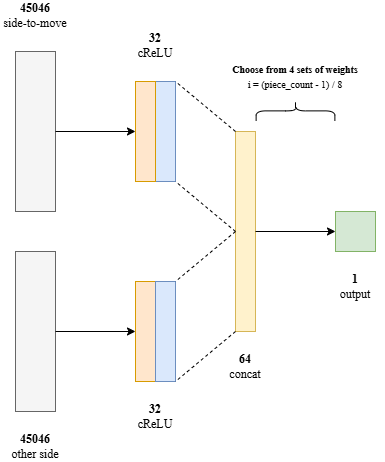

The diagram above was exported from draw.io. Its source (the exported page's mxGraphModel, read from the mxfile embedded in the PNG):
<mxGraphModel dx="983" dy="536" grid="1" gridSize="10" guides="1" tooltips="1" connect="1" arrows="1" fold="1" page="1" pageScale="1" pageWidth="827" pageHeight="1169" math="0" shadow="0">
  <root>
    <mxCell id="0" />
    <mxCell id="1" parent="0" />
    <mxCell id="9ZHSzn0l06r3QMLkypOE-1" value="" style="rounded=0;whiteSpace=wrap;html=1;fillColor=#f5f5f5;strokeColor=#666666;fontColor=#333333;" vertex="1" parent="1">
      <mxGeometry x="320" y="200" width="40" height="160" as="geometry" />
    </mxCell>
    <mxCell id="9ZHSzn0l06r3QMLkypOE-2" value="" style="rounded=0;whiteSpace=wrap;html=1;fillColor=#f5f5f5;strokeColor=#666666;fontColor=#333333;" vertex="1" parent="1">
      <mxGeometry x="320" y="400" width="40" height="160" as="geometry" />
    </mxCell>
    <mxCell id="9ZHSzn0l06r3QMLkypOE-3" value="" style="rounded=0;whiteSpace=wrap;html=1;fillColor=#dae8fc;strokeColor=#6c8ebf;" vertex="1" parent="1">
      <mxGeometry x="460" y="230" width="20" height="100" as="geometry" />
    </mxCell>
    <mxCell id="9ZHSzn0l06r3QMLkypOE-6" value="" style="rounded=0;whiteSpace=wrap;html=1;fillColor=#ffe6cc;strokeColor=#d79b00;" vertex="1" parent="1">
      <mxGeometry x="440" y="230" width="20" height="100" as="geometry" />
    </mxCell>
    <mxCell id="9ZHSzn0l06r3QMLkypOE-7" value="" style="rounded=0;whiteSpace=wrap;html=1;fillColor=#ffe6cc;strokeColor=#d79b00;" vertex="1" parent="1">
      <mxGeometry x="440" y="430" width="20" height="100" as="geometry" />
    </mxCell>
    <mxCell id="9ZHSzn0l06r3QMLkypOE-8" value="" style="rounded=0;whiteSpace=wrap;html=1;fillColor=#dae8fc;strokeColor=#6c8ebf;" vertex="1" parent="1">
      <mxGeometry x="460" y="430" width="20" height="100" as="geometry" />
    </mxCell>
    <mxCell id="9ZHSzn0l06r3QMLkypOE-9" value="" style="rounded=0;whiteSpace=wrap;html=1;fillColor=#fff2cc;strokeColor=#d6b656;" vertex="1" parent="1">
      <mxGeometry x="540" y="280" width="20" height="200" as="geometry" />
    </mxCell>
    <mxCell id="9ZHSzn0l06r3QMLkypOE-15" value="" style="endArrow=none;dashed=1;html=1;rounded=0;entryX=1;entryY=0;entryDx=0;entryDy=0;exitX=0;exitY=0;exitDx=0;exitDy=0;" edge="1" parent="1" source="9ZHSzn0l06r3QMLkypOE-9" target="9ZHSzn0l06r3QMLkypOE-3">
      <mxGeometry width="50" height="50" relative="1" as="geometry">
        <mxPoint x="370" y="380" as="sourcePoint" />
        <mxPoint x="420" y="330" as="targetPoint" />
      </mxGeometry>
    </mxCell>
    <mxCell id="9ZHSzn0l06r3QMLkypOE-16" value="" style="endArrow=none;dashed=1;html=1;rounded=0;entryX=1;entryY=0;entryDx=0;entryDy=0;exitX=0;exitY=0;exitDx=0;exitDy=0;" edge="1" parent="1">
      <mxGeometry width="50" height="50" relative="1" as="geometry">
        <mxPoint x="540" y="380" as="sourcePoint" />
        <mxPoint x="480" y="330" as="targetPoint" />
      </mxGeometry>
    </mxCell>
    <mxCell id="9ZHSzn0l06r3QMLkypOE-17" value="" style="endArrow=none;dashed=1;html=1;rounded=0;entryX=1;entryY=0;entryDx=0;entryDy=0;" edge="1" parent="1">
      <mxGeometry width="50" height="50" relative="1" as="geometry">
        <mxPoint x="540" y="380" as="sourcePoint" />
        <mxPoint x="480" y="430" as="targetPoint" />
      </mxGeometry>
    </mxCell>
    <mxCell id="9ZHSzn0l06r3QMLkypOE-18" value="" style="endArrow=none;dashed=1;html=1;rounded=0;entryX=1;entryY=0;entryDx=0;entryDy=0;" edge="1" parent="1">
      <mxGeometry width="50" height="50" relative="1" as="geometry">
        <mxPoint x="540" y="480" as="sourcePoint" />
        <mxPoint x="480" y="530" as="targetPoint" />
      </mxGeometry>
    </mxCell>
    <mxCell id="9ZHSzn0l06r3QMLkypOE-19" value="" style="endArrow=classic;html=1;rounded=0;entryX=0;entryY=0.5;entryDx=0;entryDy=0;" edge="1" parent="1" target="9ZHSzn0l06r3QMLkypOE-6">
      <mxGeometry width="50" height="50" relative="1" as="geometry">
        <mxPoint x="360" y="280" as="sourcePoint" />
        <mxPoint x="410" y="230" as="targetPoint" />
      </mxGeometry>
    </mxCell>
    <mxCell id="9ZHSzn0l06r3QMLkypOE-20" value="" style="endArrow=classic;html=1;rounded=0;entryX=0;entryY=0.5;entryDx=0;entryDy=0;" edge="1" parent="1">
      <mxGeometry width="50" height="50" relative="1" as="geometry">
        <mxPoint x="360" y="480" as="sourcePoint" />
        <mxPoint x="440" y="480" as="targetPoint" />
      </mxGeometry>
    </mxCell>
    <mxCell id="9ZHSzn0l06r3QMLkypOE-21" value="" style="rounded=0;whiteSpace=wrap;html=1;fillColor=#d5e8d4;strokeColor=#82b366;" vertex="1" parent="1">
      <mxGeometry x="640" y="360" width="40" height="40" as="geometry" />
    </mxCell>
    <mxCell id="9ZHSzn0l06r3QMLkypOE-23" value="" style="endArrow=classic;html=1;rounded=0;entryX=0;entryY=0.5;entryDx=0;entryDy=0;" edge="1" parent="1" target="9ZHSzn0l06r3QMLkypOE-21">
      <mxGeometry width="50" height="50" relative="1" as="geometry">
        <mxPoint x="560" y="380" as="sourcePoint" />
        <mxPoint x="610" y="330" as="targetPoint" />
      </mxGeometry>
    </mxCell>
    <mxCell id="9ZHSzn0l06r3QMLkypOE-24" value="&lt;div&gt;&lt;b&gt;&lt;font face=&quot;Times New Roman&quot;&gt;45046&lt;/font&gt;&lt;/b&gt;&lt;/div&gt;&lt;font style=&quot;&quot; face=&quot;Times New Roman&quot;&gt;other side&lt;/font&gt;" style="text;html=1;align=center;verticalAlign=middle;whiteSpace=wrap;rounded=0;" vertex="1" parent="1">
      <mxGeometry x="305" y="580" width="70" height="30" as="geometry" />
    </mxCell>
    <mxCell id="9ZHSzn0l06r3QMLkypOE-25" value="&lt;div&gt;&lt;b&gt;&lt;font face=&quot;Times New Roman&quot;&gt;45046&lt;/font&gt;&lt;/b&gt;&lt;/div&gt;&lt;font style=&quot;&quot; face=&quot;Times New Roman&quot;&gt;side-to-move&lt;/font&gt;" style="text;html=1;align=center;verticalAlign=middle;whiteSpace=wrap;rounded=0;" vertex="1" parent="1">
      <mxGeometry x="305" y="149" width="70" height="30" as="geometry" />
    </mxCell>
    <mxCell id="9ZHSzn0l06r3QMLkypOE-26" value="&lt;div&gt;&lt;b&gt;&lt;font face=&quot;Times New Roman&quot;&gt;32&lt;/font&gt;&lt;/b&gt;&lt;/div&gt;&lt;font face=&quot;Times New Roman&quot;&gt;cReLU&lt;/font&gt;" style="text;html=1;align=center;verticalAlign=middle;whiteSpace=wrap;rounded=0;" vertex="1" parent="1">
      <mxGeometry x="430" y="179" width="60" height="30" as="geometry" />
    </mxCell>
    <mxCell id="9ZHSzn0l06r3QMLkypOE-27" value="&lt;div&gt;&lt;b&gt;&lt;font face=&quot;Times New Roman&quot;&gt;32&lt;/font&gt;&lt;/b&gt;&lt;/div&gt;&lt;font face=&quot;Times New Roman&quot;&gt;cReLU&lt;/font&gt;" style="text;html=1;align=center;verticalAlign=middle;whiteSpace=wrap;rounded=0;" vertex="1" parent="1">
      <mxGeometry x="430" y="550" width="60" height="30" as="geometry" />
    </mxCell>
    <mxCell id="9ZHSzn0l06r3QMLkypOE-28" value="&lt;div&gt;&lt;font face=&quot;Times New Roman&quot;&gt;&lt;b&gt;64&lt;/b&gt;&lt;/font&gt;&lt;/div&gt;&lt;div&gt;&lt;font face=&quot;Times New Roman&quot;&gt;concat&lt;/font&gt;&lt;/div&gt;" style="text;html=1;align=center;verticalAlign=middle;whiteSpace=wrap;rounded=0;" vertex="1" parent="1">
      <mxGeometry x="520" y="500" width="60" height="30" as="geometry" />
    </mxCell>
    <mxCell id="9ZHSzn0l06r3QMLkypOE-29" value="&lt;div&gt;&lt;font face=&quot;Times New Roman&quot;&gt;&lt;b&gt;1&lt;/b&gt;&lt;/font&gt;&lt;/div&gt;&lt;div&gt;&lt;font face=&quot;Times New Roman&quot;&gt;output&lt;/font&gt;&lt;/div&gt;" style="text;html=1;align=center;verticalAlign=middle;whiteSpace=wrap;rounded=0;" vertex="1" parent="1">
      <mxGeometry x="630" y="420" width="60" height="30" as="geometry" />
    </mxCell>
    <mxCell id="9ZHSzn0l06r3QMLkypOE-30" value="" style="shape=curlyBracket;whiteSpace=wrap;html=1;rounded=1;labelPosition=left;verticalLabelPosition=middle;align=right;verticalAlign=middle;rotation=90;" vertex="1" parent="1">
      <mxGeometry x="590" y="220" width="20" height="78.75" as="geometry" />
    </mxCell>
    <mxCell id="9ZHSzn0l06r3QMLkypOE-32" style="edgeStyle=orthogonalEdgeStyle;rounded=0;orthogonalLoop=1;jettySize=auto;html=1;exitX=0;exitY=0.5;exitDx=0;exitDy=0;" edge="1" parent="1" source="9ZHSzn0l06r3QMLkypOE-31">
      <mxGeometry relative="1" as="geometry">
        <mxPoint x="530" y="224.68965517241384" as="targetPoint" />
      </mxGeometry>
    </mxCell>
    <mxCell id="9ZHSzn0l06r3QMLkypOE-31" value="&lt;font style=&quot;font-size: 10px;&quot; face=&quot;Times New Roman&quot;&gt;&lt;b style=&quot;&quot;&gt;Choose from 4 sets of weights&lt;/b&gt;&lt;/font&gt;&lt;div&gt;&lt;font style=&quot;font-size: 10px;&quot; face=&quot;Times New Roman&quot;&gt;i = (piece_count - 1) / 8&lt;/font&gt;&lt;/div&gt;" style="text;html=1;align=center;verticalAlign=middle;whiteSpace=wrap;rounded=0;" vertex="1" parent="1">
      <mxGeometry x="530" y="200" width="140" height="50" as="geometry" />
    </mxCell>
  </root>
</mxGraphModel>